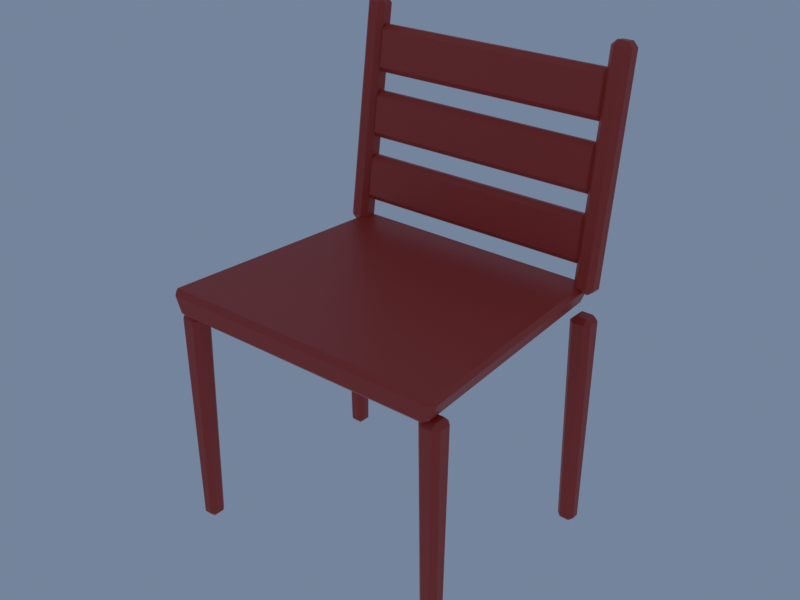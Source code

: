 # Source: StackChair.blend  (saved by Blender 4.5.92; exported with 4.5.12 LTS)
import bpy
from mathutils import Matrix  # noqa: F401  (used for matrix-valued properties, if any)

bpy.ops.wm.read_factory_settings(use_empty=True)
scene = bpy.context.scene
scene.name = 'Scene'

# ---- materials (node trees are filled in below, after node groups)
mat_mat_stackchairplastic = bpy.data.materials.new('MAT_StackChairPlastic')
mat_mat_stackchairplastic.diffuse_color = (0.5071, 0.04323, 0.02721, 1.0)

# ---- material node trees
mat_mat_stackchairplastic.use_nodes = True; mat_mat_stackchairplastic.node_tree.nodes.clear()
_N = mat_mat_stackchairplastic.node_tree.nodes; _L = mat_mat_stackchairplastic.node_tree.links
n0 = _N.new('ShaderNodeBsdfPrincipled'); n0.name = 'Principled BSDF'; n0.location = (-200, 100)
n0.inputs[0].default_value = (0.5071, 0.04323, 0.02721, 1.0)
n0.inputs[2].default_value = 0.45
n1 = _N.new('ShaderNodeOutputMaterial'); n1.name = 'Material Output'; n1.location = (200, 100)
_L.new(n0.outputs[0], n1.inputs[0])
n1.is_active_output = True

# ---- world
world_previewworld = bpy.data.worlds.new('PreviewWorld'); scene.world = world_previewworld
world_previewworld.use_nodes = True; world_previewworld.node_tree.nodes.clear()
_N = world_previewworld.node_tree.nodes; _L = world_previewworld.node_tree.links
n0 = _N.new('ShaderNodeBackground'); n0.name = 'Background'; n0.location = (-200, 100)
n0.inputs[0].default_value = (0.3185, 0.42, 0.6038, 1.0)
n0.inputs[1].default_value = 0.55
n1 = _N.new('ShaderNodeOutputWorld'); n1.name = 'World Output'; n1.location = (200, 100)
_L.new(n0.outputs[0], n1.inputs[0])
n1.is_active_output = True

# ---- meshes
me_stackchairmesh = bpy.data.meshes.new('StackChairMesh')
me_stackchairmesh.from_pydata([(-0.2531, -0.216, 0.4132), (-0.2404, -0.216, 0.405), (-0.2442, -0.225, 0.414), (0.2404, -0.216, 0.405), (0.2531, -0.216, 0.4132), (0.2442, -0.225, 0.414), (0.2116, 0.216, 0.405), (0.2139, 0.225, 0.414), (0.2239, 0.216, 0.4134), (-0.2116, 0.216, 0.405), (-0.2239, 0.216, 0.4134), (-0.2139, 0.225, 0.414), (-0.2657, -0.216, 0.4418), (-0.2562, -0.225, 0.441), (-0.2603, -0.216, 0.45), (0.2657, -0.216, 0.4418), (0.2603, -0.216, 0.45), (0.2562, -0.225, 0.441), (0.2247, 0.225, 0.441), (0.2296, 0.216, 0.45), (0.2353, 0.216, 0.4416), (-0.2353, 0.216, 0.4416), (-0.2296, 0.216, 0.45), (-0.2247, 0.225, 0.441), (-0.2606, -0.2016, 0.009), (-0.2515, -0.2015, 0.0), (-0.2516, -0.2106, 0.009), (-0.2385, -0.2015, 0.0), (-0.2294, -0.2016, 0.009), (-0.2384, -0.2106, 0.009), (-0.2385, -0.1885, 0.0), (-0.2384, -0.1794, 0.009), (-0.2294, -0.1884, 0.009), (-0.2515, -0.1885, 0.0), (-0.2606, -0.1884, 0.009), (-0.2516, -0.1794, 0.009), (-0.2644, -0.2054, 0.396), (-0.2554, -0.2144, 0.396), (-0.2555, -0.2055, 0.405), (-0.2256, -0.2054, 0.396), (-0.2345, -0.2055, 0.405), (-0.2346, -0.2144, 0.396), (-0.2346, -0.1756, 0.396), (-0.2345, -0.1845, 0.405), (-0.2256, -0.1846, 0.396), (-0.2644, -0.1846, 0.396), (-0.2555, -0.1845, 0.405), (-0.2554, -0.1756, 0.396), (-0.2606, 0.1884, 0.009), (-0.2515, 0.1885, 0.0), (-0.2516, 0.1794, 0.009), (-0.2385, 0.1885, 0.0), (-0.2294, 0.1884, 0.009), (-0.2384, 0.1794, 0.009), (-0.2385, 0.2015, 0.0), (-0.2384, 0.2106, 0.009), (-0.2294, 0.2016, 0.009), (-0.2515, 0.2015, 0.0), (-0.2606, 0.2016, 0.009), (-0.2516, 0.2106, 0.009), (-0.2644, 0.1846, 0.396), (-0.2554, 0.1756, 0.396), (-0.2555, 0.1845, 0.405), (-0.2256, 0.1846, 0.396), (-0.2345, 0.1845, 0.405), (-0.2346, 0.1756, 0.396), (-0.2346, 0.2144, 0.396), (-0.2345, 0.2055, 0.405), (-0.2256, 0.2054, 0.396), (-0.2644, 0.2054, 0.396), (-0.2555, 0.2055, 0.405), (-0.2554, 0.2144, 0.396), (0.2294, -0.2016, 0.009), (0.2385, -0.2015, 0.0), (0.2384, -0.2106, 0.009), (0.2515, -0.2015, 0.0), (0.2606, -0.2016, 0.009), (0.2516, -0.2106, 0.009), (0.2515, -0.1885, 0.0), (0.2516, -0.1794, 0.009), (0.2606, -0.1884, 0.009), (0.2385, -0.1885, 0.0), (0.2294, -0.1884, 0.009), (0.2384, -0.1794, 0.009), (0.2256, -0.2054, 0.396), (0.2346, -0.2144, 0.396), (0.2345, -0.2055, 0.405), (0.2644, -0.2054, 0.396), (0.2555, -0.2055, 0.405), (0.2554, -0.2144, 0.396), (0.2554, -0.1756, 0.396), (0.2555, -0.1845, 0.405), (0.2644, -0.1846, 0.396), (0.2256, -0.1846, 0.396), (0.2345, -0.1845, 0.405), (0.2346, -0.1756, 0.396), (0.2294, 0.1884, 0.009), (0.2385, 0.1885, 0.0), (0.2384, 0.1794, 0.009), (0.2515, 0.1885, 0.0), (0.2606, 0.1884, 0.009), (0.2516, 0.1794, 0.009), (0.2515, 0.2015, 0.0), (0.2516, 0.2106, 0.009), (0.2606, 0.2016, 0.009), (0.2385, 0.2015, 0.0), (0.2294, 0.2016, 0.009), (0.2384, 0.2106, 0.009), (0.2256, 0.1846, 0.396), (0.2346, 0.1756, 0.396), (0.2345, 0.1845, 0.405), (0.2644, 0.1846, 0.396), (0.2555, 0.1845, 0.405), (0.2554, 0.1756, 0.396), (0.2554, 0.2144, 0.396), (0.2555, 0.2055, 0.405), (0.2644, 0.2054, 0.396), (0.2256, 0.2054, 0.396), (0.2345, 0.2055, 0.405), (0.2346, 0.2144, 0.396), (-0.247, 0.1961, 0.4413), (-0.247, 0.1884, 0.4514), (-0.256, 0.1973, 0.4502), (-0.247, 0.2416, 0.8297), (-0.247, 0.2518, 0.8374), (-0.256, 0.2505, 0.8284), (-0.247, 0.2139, 0.4387), (-0.256, 0.2152, 0.4477), (-0.247, 0.2241, 0.4464), (-0.247, 0.2696, 0.8349), (-0.247, 0.2772, 0.8247), (-0.256, 0.2683, 0.8259), (-0.229, 0.1961, 0.4413), (-0.22, 0.1973, 0.4502), (-0.229, 0.1884, 0.4514), (-0.229, 0.2518, 0.8374), (-0.229, 0.2416, 0.8297), (-0.22, 0.2505, 0.8284), (-0.229, 0.2139, 0.4387), (-0.229, 0.2241, 0.4464), (-0.22, 0.2152, 0.4477), (-0.229, 0.2696, 0.8349), (-0.22, 0.2683, 0.8259), (-0.229, 0.2772, 0.8247), (0.229, 0.1961, 0.4413), (0.229, 0.1884, 0.4514), (0.22, 0.1973, 0.4502), (0.229, 0.2416, 0.8297), (0.229, 0.2518, 0.8374), (0.22, 0.2505, 0.8284), (0.229, 0.2139, 0.4387), (0.22, 0.2152, 0.4477), (0.229, 0.2241, 0.4464), (0.229, 0.2696, 0.8349), (0.229, 0.2772, 0.8247), (0.22, 0.2683, 0.8259), (0.247, 0.1961, 0.4413), (0.256, 0.1973, 0.4502), (0.247, 0.1884, 0.4514), (0.247, 0.2518, 0.8374), (0.247, 0.2416, 0.8297), (0.256, 0.2505, 0.8284), (0.247, 0.2139, 0.4387), (0.247, 0.2241, 0.4464), (0.256, 0.2152, 0.4477), (0.247, 0.2696, 0.8349), (0.256, 0.2683, 0.8259), (0.247, 0.2772, 0.8247), (-0.217, 0.2072, 0.4841), (-0.217, 0.1995, 0.4943), (-0.226, 0.2084, 0.493), (-0.217, 0.2084, 0.5577), (-0.217, 0.2186, 0.5653), (-0.226, 0.2173, 0.5564), (-0.217, 0.2151, 0.483), (-0.226, 0.2163, 0.4919), (-0.217, 0.2252, 0.4907), (-0.217, 0.2265, 0.5642), (-0.217, 0.2342, 0.5541), (-0.226, 0.2252, 0.5553), (0.217, 0.2072, 0.4841), (0.226, 0.2084, 0.493), (0.217, 0.1995, 0.4943), (0.217, 0.2186, 0.5653), (0.217, 0.2084, 0.5577), (0.226, 0.2173, 0.5564), (0.217, 0.2151, 0.483), (0.217, 0.2252, 0.4907), (0.226, 0.2163, 0.4919), (0.217, 0.2265, 0.5642), (0.226, 0.2252, 0.5553), (0.217, 0.2342, 0.5541), (-0.217, 0.2232, 0.598), (-0.217, 0.2155, 0.6082), (-0.226, 0.2244, 0.6069), (-0.217, 0.2244, 0.6716), (-0.217, 0.2346, 0.6792), (-0.226, 0.2333, 0.6703), (-0.217, 0.2311, 0.5969), (-0.226, 0.2323, 0.6058), (-0.217, 0.2413, 0.6046), (-0.217, 0.2425, 0.6781), (-0.217, 0.2502, 0.6679), (-0.226, 0.2412, 0.6692), (0.217, 0.2232, 0.598), (0.226, 0.2244, 0.6069), (0.217, 0.2155, 0.6082), (0.217, 0.2346, 0.6792), (0.217, 0.2244, 0.6716), (0.226, 0.2333, 0.6703), (0.217, 0.2311, 0.5969), (0.217, 0.2413, 0.6046), (0.226, 0.2323, 0.6058), (0.217, 0.2425, 0.6781), (0.226, 0.2412, 0.6692), (0.217, 0.2502, 0.6679), (-0.217, 0.2392, 0.7119), (-0.217, 0.2315, 0.7221), (-0.226, 0.2404, 0.7208), (-0.217, 0.2404, 0.7854), (-0.217, 0.2506, 0.7931), (-0.226, 0.2493, 0.7842), (-0.217, 0.2471, 0.7108), (-0.226, 0.2483, 0.7197), (-0.217, 0.2573, 0.7184), (-0.217, 0.2585, 0.792), (-0.217, 0.2662, 0.7818), (-0.226, 0.2573, 0.7831), (0.217, 0.2392, 0.7119), (0.226, 0.2404, 0.7208), (0.217, 0.2315, 0.7221), (0.217, 0.2506, 0.7931), (0.217, 0.2404, 0.7854), (0.226, 0.2493, 0.7842), (0.217, 0.2471, 0.7108), (0.217, 0.2573, 0.7184), (0.226, 0.2483, 0.7197), (0.217, 0.2585, 0.792), (0.226, 0.2573, 0.7831), (0.217, 0.2662, 0.7818)], [], [(0, 1, 2), (3, 4, 5), (6, 7, 8), (9, 10, 11), (12, 13, 14), (15, 16, 17), (18, 19, 20), (21, 22, 23), (24, 25, 26), (27, 28, 29), (30, 31, 32), (33, 34, 35), (36, 37, 38), (39, 40, 41), (42, 43, 44), (45, 46, 47), (48, 49, 50), (51, 52, 53), (54, 55, 56), (57, 58, 59), (60, 61, 62), (63, 64, 65), (66, 67, 68), (69, 70, 71), (72, 73, 74), (75, 76, 77), (78, 79, 80), (81, 82, 83), (84, 85, 86), (87, 88, 89), (90, 91, 92), (93, 94, 95), (96, 97, 98), (99, 100, 101), (102, 103, 104), (105, 106, 107), (108, 109, 110), (111, 112, 113), (114, 115, 116), (117, 118, 119), (120, 121, 122), (123, 124, 125), (126, 127, 128), (129, 130, 131), (132, 133, 134), (135, 136, 137), (138, 139, 140), (141, 142, 143), (144, 145, 146), (147, 148, 149), (150, 151, 152), (153, 154, 155), (156, 157, 158), (159, 160, 161), (162, 163, 164), (165, 166, 167), (168, 169, 170), (171, 172, 173), (174, 175, 176), (177, 178, 179), (180, 181, 182), (183, 184, 185), (186, 187, 188), (189, 190, 191), (192, 193, 194), (195, 196, 197), (198, 199, 200), (201, 202, 203), (204, 205, 206), (207, 208, 209), (210, 211, 212), (213, 214, 215), (216, 217, 218), (219, 220, 221), (222, 223, 224), (225, 226, 227), (228, 229, 230), (231, 232, 233), (234, 235, 236), (237, 238, 239), (2, 13, 12, 0), (1, 3, 5, 2), (4, 15, 17, 5), (13, 17, 16, 14), (3, 6, 8, 4), (7, 18, 20, 8), (15, 20, 19, 16), (6, 9, 11, 7), (10, 21, 23, 11), (18, 23, 22, 19), (0, 10, 9, 1), (14, 22, 21, 12), (26, 37, 36, 24), (25, 27, 29, 26), (28, 39, 41, 29), (37, 41, 40, 38), (27, 30, 32, 28), (31, 42, 44, 32), (39, 44, 43, 40), (30, 33, 35, 31), (34, 45, 47, 35), (42, 47, 46, 43), (24, 34, 33, 25), (38, 46, 45, 36), (50, 61, 60, 48), (49, 51, 53, 50), (52, 63, 65, 53), (61, 65, 64, 62), (51, 54, 56, 52), (55, 66, 68, 56), (63, 68, 67, 64), (54, 57, 59, 55), (58, 69, 71, 59), (66, 71, 70, 67), (48, 58, 57, 49), (62, 70, 69, 60), (74, 85, 84, 72), (73, 75, 77, 74), (76, 87, 89, 77), (85, 89, 88, 86), (75, 78, 80, 76), (79, 90, 92, 80), (87, 92, 91, 88), (78, 81, 83, 79), (82, 93, 95, 83), (90, 95, 94, 91), (72, 82, 81, 73), (86, 94, 93, 84), (98, 109, 108, 96), (97, 99, 101, 98), (100, 111, 113, 101), (109, 113, 112, 110), (99, 102, 104, 100), (103, 114, 116, 104), (111, 116, 115, 112), (102, 105, 107, 103), (106, 117, 119, 107), (114, 119, 118, 115), (96, 106, 105, 97), (110, 118, 117, 108), (126, 120, 122, 127), (121, 123, 125, 122), (124, 129, 131, 125), (130, 128, 127, 131), (138, 126, 128, 139), (129, 141, 143, 130), (142, 140, 139, 143), (132, 138, 140, 133), (141, 135, 137, 142), (136, 134, 133, 137), (120, 132, 134, 121), (135, 124, 123, 136), (150, 144, 146, 151), (145, 147, 149, 146), (148, 153, 155, 149), (154, 152, 151, 155), (162, 150, 152, 163), (153, 165, 167, 154), (166, 164, 163, 167), (156, 162, 164, 157), (165, 159, 161, 166), (160, 158, 157, 161), (144, 156, 158, 145), (159, 148, 147, 160), (174, 168, 170, 175), (169, 171, 173, 170), (172, 177, 179, 173), (178, 176, 175, 179), (186, 174, 176, 187), (177, 189, 191, 178), (190, 188, 187, 191), (180, 186, 188, 181), (189, 183, 185, 190), (184, 182, 181, 185), (168, 180, 182, 169), (183, 172, 171, 184), (198, 192, 194, 199), (193, 195, 197, 194), (196, 201, 203, 197), (202, 200, 199, 203), (210, 198, 200, 211), (201, 213, 215, 202), (214, 212, 211, 215), (204, 210, 212, 205), (213, 207, 209, 214), (208, 206, 205, 209), (192, 204, 206, 193), (207, 196, 195, 208), (222, 216, 218, 223), (217, 219, 221, 218), (220, 225, 227, 221), (226, 224, 223, 227), (234, 222, 224, 235), (225, 237, 239, 226), (238, 236, 235, 239), (228, 234, 236, 229), (237, 231, 233, 238), (232, 230, 229, 233), (216, 228, 230, 217), (231, 220, 219, 232), (10, 0, 12, 21), (2, 5, 17, 13), (9, 6, 3, 1), (4, 8, 20, 15), (7, 11, 23, 18), (22, 14, 16, 19), (34, 24, 36, 45), (26, 29, 41, 37), (33, 30, 27, 25), (28, 32, 44, 39), (31, 35, 47, 42), (46, 38, 40, 43), (58, 48, 60, 69), (50, 53, 65, 61), (57, 54, 51, 49), (52, 56, 68, 63), (55, 59, 71, 66), (70, 62, 64, 67), (82, 72, 84, 93), (74, 77, 89, 85), (81, 78, 75, 73), (76, 80, 92, 87), (79, 83, 95, 90), (94, 86, 88, 91), (106, 96, 108, 117), (98, 101, 113, 109), (105, 102, 99, 97), (100, 104, 116, 111), (103, 107, 119, 114), (118, 110, 112, 115), (126, 138, 132, 120), (122, 125, 131, 127), (134, 136, 123, 121), (141, 129, 124, 135), (128, 130, 143, 139), (140, 142, 137, 133), (150, 162, 156, 144), (146, 149, 155, 151), (158, 160, 147, 145), (165, 153, 148, 159), (152, 154, 167, 163), (164, 166, 161, 157), (174, 186, 180, 168), (170, 173, 179, 175), (182, 184, 171, 169), (189, 177, 172, 183), (176, 178, 191, 187), (188, 190, 185, 181), (198, 210, 204, 192), (194, 197, 203, 199), (206, 208, 195, 193), (213, 201, 196, 207), (200, 202, 215, 211), (212, 214, 209, 205), (222, 234, 228, 216), (218, 221, 227, 223), (230, 232, 219, 217), (237, 225, 220, 231), (224, 226, 239, 235), (236, 238, 233, 229)])
_uv = me_stackchairmesh.uv_layers.new(name='UVMap')
_uv.uv.foreach_set('vector', [0.0, 0.0, 0.0, 0.0, 0.0, 0.0, 0.0, 0.0, 0.0, 0.0, 0.0, 0.0, 0.0, 0.0, 0.0, 0.0, 0.0, 0.0, 0.0, 0.0, 0.0, 0.0, 0.0, 0.0, 0.0, 0.0, 0.0, 0.0, 0.0, 0.0, 0.0, 0.0, 0.0, 0.0, 0.0, 0.0, 0.0, 0.0, 0.0, 0.0, 0.0, 0.0, 0.0, 0.0, 0.0, 0.0, 0.0, 0.0, 0.0, 0.0, 0.0, 0.0, 0.0, 0.0, 0.0, 0.0, 0.0, 0.0, 0.0, 0.0, 0.0, 0.0, 0.0, 0.0, 0.0, 0.0, 0.0, 0.0, 0.0, 0.0, 0.0, 0.0, 0.0, 0.0, 0.0, 0.0, 0.0, 0.0, 0.0, 0.0, 0.0, 0.0, 0.0, 0.0, 0.0, 0.0, 0.0, 0.0, 0.0, 0.0, 0.0, 0.0, 0.0, 0.0, 0.0, 0.0, 0.0, 0.0, 0.0, 0.0, 0.0, 0.0, 0.0, 0.0, 0.0, 0.0, 0.0, 0.0, 0.0, 0.0, 0.0, 0.0, 0.0, 0.0, 0.0, 0.0, 0.0, 0.0, 0.0, 0.0, 0.0, 0.0, 0.0, 0.0, 0.0, 0.0, 0.0, 0.0, 0.0, 0.0, 0.0, 0.0, 0.0, 0.0, 0.0, 0.0, 0.0, 0.0, 0.0, 0.0, 0.0, 0.0, 0.0, 0.0, 0.0, 0.0, 0.0, 0.0, 0.0, 0.0, 0.0, 0.0, 0.0, 0.0, 0.0, 0.0, 0.0, 0.0, 0.0, 0.0, 0.0, 0.0, 0.0, 0.0, 0.0, 0.0, 0.0, 0.0, 0.0, 0.0, 0.0, 0.0, 0.0, 0.0, 0.0, 0.0, 0.0, 0.0, 0.0, 0.0, 0.0, 0.0, 0.0, 0.0, 0.0, 0.0, 0.0, 0.0, 0.0, 0.0, 0.0, 0.0, 0.0, 0.0, 0.0, 0.0, 0.0, 0.0, 0.0, 0.0, 0.0, 0.0, 0.0, 0.0, 0.0, 0.0, 0.0, 0.0, 0.0, 0.0, 0.0, 0.0, 0.0, 0.0, 0.0, 0.0, 0.0, 0.0, 0.0, 0.0, 0.0, 0.0, 0.0, 0.0, 0.0, 0.0, 0.0, 0.0, 0.0, 0.0, 0.0, 0.0, 0.0, 0.0, 0.0, 0.0, 0.0, 0.0, 0.0, 0.0, 0.1875, 0.6875, 0.1875, 0.75, 0.125, 0.6875, 0.6194, 0.9375, 0.625, 0.9375, 0.6194, 1.0, 0.1875, 0.5625, 0.125, 0.5625, 0.1875, 0.5, 0.625, 0.2583, 0.6194, 0.3125, 0.6194, 0.1879, 0.3125, 0.6875, 0.3806, 0.6875, 0.3789, 0.8109, 0.6656, 0.7314, 0.6194, 0.8125, 0.6194, 0.6879, 0.3125, 0.5625, 0.3789, 0.4391, 0.3806, 0.5625, 0.6656, 0.5289, 0.6194, 0.5625, 0.6194, 0.4379, 0.1875, 0.6875, 0.1875, 0.75, 0.125, 0.6875, 0.6194, 0.9375, 0.625, 0.9375, 0.6194, 1.0, 0.1875, 0.5625, 0.125, 0.5625, 0.1875, 0.5, 0.625, 0.2583, 0.6194, 0.3125, 0.6194, 0.1879, 0.3125, 0.6875, 0.3806, 0.6875, 0.3789, 0.8109, 0.6656, 0.7314, 0.6194, 0.8125, 0.6194, 0.6879, 0.3125, 0.5625, 0.3789, 0.4391, 0.3806, 0.5625, 0.6656, 0.5289, 0.6194, 0.5625, 0.6194, 0.4379, 0.13, 0.6635, 0.13, 0.75, 0.125, 0.6635, 0.5976, 0.995, 0.625, 0.995, 0.5976, 1.0, 0.13, 0.5865, 0.125, 0.5865, 0.13, 0.5, 0.625, 0.2533, 0.5976, 0.255, 0.5976, 0.1675, 0.37, 0.6635, 0.4012, 0.6635, 0.3971, 0.7542, 0.6269, 0.7193, 0.5976, 0.755, 0.5976, 0.6675, 0.37, 0.5865, 0.3971, 0.4958, 0.4012, 0.5865, 0.6269, 0.5314, 0.5976, 0.5865, 0.5976, 0.495, 0.13, 0.6635, 0.13, 0.75, 0.125, 0.6635, 0.5976, 0.995, 0.625, 0.995, 0.5976, 1.0, 0.13, 0.5865, 0.125, 0.5865, 0.13, 0.5, 0.625, 0.2533, 0.5976, 0.255, 0.5976, 0.1675, 0.37, 0.6635, 0.4012, 0.6635, 0.3971, 0.7542, 0.6269, 0.7193, 0.5976, 0.755, 0.5976, 0.6675, 0.37, 0.5865, 0.3971, 0.4958, 0.4012, 0.5865, 0.6269, 0.5314, 0.5976, 0.5865, 0.5976, 0.495, 0.13, 0.6635, 0.13, 0.75, 0.125, 0.6635, 0.5976, 0.995, 0.625, 0.995, 0.5976, 1.0, 0.13, 0.5865, 0.125, 0.5865, 0.13, 0.5, 0.625, 0.2533, 0.5976, 0.255, 0.5976, 0.1675, 0.37, 0.6635, 0.4012, 0.6635, 0.3971, 0.7542, 0.6269, 0.7193, 0.5976, 0.755, 0.5976, 0.6675, 0.37, 0.5865, 0.3971, 0.4958, 0.4012, 0.5865, 0.6269, 0.5314, 0.5976, 0.5865, 0.5976, 0.495, 0.0, 0.0, 0.0, 0.0, 0.0, 0.0, 0.0, 0.0, 0.0, 0.0, 0.0, 0.0, 0.0, 0.0, 0.0, 0.0, 0.0, 0.0, 0.0, 0.0, 0.0, 0.0, 0.0, 0.0, 0.0, 0.0, 0.0, 0.0, 0.0, 0.0, 0.0, 0.0, 0.0, 0.0, 0.0, 0.0, 0.0, 0.0, 0.0, 0.0, 0.0, 0.0, 0.0, 0.0, 0.0, 0.0, 0.0, 0.0, 0.0, 0.0, 0.0, 0.0, 0.0, 0.0, 0.0, 0.0, 0.0, 0.0, 0.0, 0.0, 0.0, 0.0, 0.0, 0.0, 0.0, 0.0, 0.0, 0.0, 0.0, 0.0, 0.0, 0.0, 0.0, 0.0, 0.0, 0.0, 0.0, 0.0, 0.0, 0.0, 0.0, 0.0, 0.0, 0.0, 0.0, 0.0, 0.0, 0.0, 0.0, 0.0, 0.0, 0.0, 0.0, 0.0, 0.0, 0.0, 0.0, 0.0, 0.0, 0.0, 0.0, 0.0, 0.0, 0.0, 0.0, 0.0, 0.0, 0.0, 0.0, 0.0, 0.0, 0.0, 0.0, 0.0, 0.0, 0.0, 0.0, 0.0, 0.0, 0.0, 0.0, 0.0, 0.0, 0.0, 0.0, 0.0, 0.0, 0.0, 0.0, 0.0, 0.0, 0.0, 0.0, 0.0, 0.0, 0.0, 0.0, 0.0, 0.0, 0.0, 0.0, 0.0, 0.0, 0.0, 0.0, 0.0, 0.0, 0.0, 0.0, 0.0, 0.0, 0.0, 0.0, 0.0, 0.0, 0.0, 0.0, 0.0, 0.0, 0.0, 0.0, 0.0, 0.0, 0.0, 0.0, 0.0, 0.0, 0.0, 0.0, 0.0, 0.0, 0.0, 0.0, 0.0, 0.0, 0.0, 0.0, 0.0, 0.0, 0.0, 0.0, 0.0, 0.0, 0.0, 0.0, 0.0, 0.0, 0.0, 0.0, 0.0, 0.0, 0.0, 0.0, 0.0, 0.0, 0.0, 0.0, 0.0, 0.0, 0.0, 0.0, 0.0, 0.0, 0.0, 0.0, 0.0, 0.0, 0.0, 0.0, 0.0, 0.0, 0.0, 0.0, 0.0, 0.0, 0.0, 0.0, 0.0, 0.0, 0.0, 0.0, 0.0, 0.0, 0.0, 0.0, 0.0, 0.0, 0.0, 0.0, 0.0, 0.0, 0.0, 0.0, 0.0, 0.0, 0.0, 0.0, 0.0, 0.0, 0.0, 0.0, 0.0, 0.0, 0.0, 0.0, 0.0, 0.0, 0.0, 0.0, 0.0, 0.0, 0.0, 0.0, 0.0, 0.0, 0.0, 0.0, 0.0, 0.0, 0.0, 0.0, 0.0, 0.0, 0.0, 0.0, 0.0, 0.0, 0.0, 0.0, 0.0, 0.0, 0.0, 0.0, 0.0, 0.0, 0.0, 0.0, 0.0, 0.0, 0.0, 0.0, 0.0, 0.0, 0.0, 0.0, 0.0, 0.0, 0.0, 0.0, 0.0, 0.0, 0.0, 0.0, 0.0, 0.0, 0.0, 0.0, 0.0, 0.0, 0.0, 0.0, 0.0, 0.0, 0.0, 0.0, 0.0, 0.0, 0.0, 0.0, 0.0, 0.0, 0.0, 0.0, 0.0, 0.0, 0.0, 0.0, 0.0, 0.0, 0.0, 0.0, 0.0, 0.0, 0.0, 0.0, 0.0, 0.0, 0.0, 0.0, 0.0, 0.0, 0.0, 0.0, 0.0, 0.0, 0.0, 0.0, 0.0, 0.0, 0.0, 0.0, 0.0, 0.0, 0.0, 0.0, 0.0, 0.0, 0.0, 0.0, 0.0, 0.0, 0.0, 0.0, 0.0, 0.0, 0.0, 0.0, 0.0, 0.0, 0.0, 0.0, 0.0, 0.0, 0.0, 0.0, 0.0, 0.0, 0.0, 0.0, 0.0, 0.0, 0.0, 0.0, 0.0, 0.0, 0.0, 0.0, 0.0, 0.0, 0.0, 0.0, 0.0, 0.0, 0.0, 0.0, 0.0, 0.0, 0.0, 0.0, 0.0, 0.0, 0.0, 0.0, 0.0, 0.0, 0.0, 0.0, 0.0, 0.0, 0.0, 0.0, 0.0, 0.0, 0.0, 0.0, 0.0, 0.0, 0.0, 0.0, 0.0, 0.0, 0.0, 0.0, 0.0, 0.0, 0.0, 0.0, 0.0, 0.0, 0.0, 0.0, 0.0, 0.0, 0.0, 0.0, 0.0, 0.0, 0.0, 0.0, 0.0, 0.0, 0.0, 0.0, 0.0, 0.0, 0.0, 0.0, 0.0, 0.0, 0.0, 0.0, 0.0, 0.0, 0.0, 0.0, 0.0, 0.0, 0.0, 0.0, 0.0, 0.0, 0.0, 0.0, 0.0, 0.0, 0.0, 0.0, 0.0, 0.0, 0.0, 0.0, 0.0, 0.0, 0.0, 0.0, 0.0, 0.0, 0.0, 0.0, 0.0, 0.0, 0.0, 0.0, 0.0, 0.0, 0.0, 0.0, 0.0, 0.0, 0.0, 0.1875, 0.5625, 0.1875, 0.6875, 0.125, 0.6875, 0.125, 0.5625, 0.3806, 0.0, 0.6194, 0.0, 0.6194, 0.0625, 0.3806, 0.0625, 0.625, 0.0625, 0.625, 0.2583, 0.6194, 0.1879, 0.6194, 0.0625, 0.6194, 0.3125, 0.3806, 0.3125, 0.3806, 0.1875, 0.6194, 0.1879, 0.3125, 0.5625, 0.1875, 0.5625, 0.1875, 0.5, 0.3789, 0.4391, 0.625, 0.2583, 0.6656, 0.5289, 0.6194, 0.4379, 0.6194, 0.3125, 0.6194, 0.5625, 0.3806, 0.5625, 0.3789, 0.4391, 0.6194, 0.4379, 0.3125, 0.6875, 0.3125, 0.5625, 0.3806, 0.5625, 0.3806, 0.6875, 0.6656, 0.5289, 0.6656, 0.7314, 0.6194, 0.6879, 0.6194, 0.5625, 0.6194, 0.8125, 0.3789, 0.8109, 0.3806, 0.6875, 0.6194, 0.6879, 0.1875, 0.6875, 0.3125, 0.6875, 0.3789, 0.8109, 0.1875, 0.75, 0.6656, 0.7314, 0.625, 0.9375, 0.6194, 0.9375, 0.6194, 0.8125, 0.1875, 0.5625, 0.1875, 0.6875, 0.125, 0.6875, 0.125, 0.5625, 0.3806, 0.0, 0.6194, 0.0, 0.6194, 0.0625, 0.3806, 0.0625, 0.625, 0.0625, 0.625, 0.2583, 0.6194, 0.1879, 0.6194, 0.0625, 0.6194, 0.3125, 0.3806, 0.3125, 0.3806, 0.1875, 0.6194, 0.1879, 0.3125, 0.5625, 0.1875, 0.5625, 0.1875, 0.5, 0.3789, 0.4391, 0.625, 0.2583, 0.6656, 0.5289, 0.6194, 0.4379, 0.6194, 0.3125, 0.6194, 0.5625, 0.3806, 0.5625, 0.3789, 0.4391, 0.6194, 0.4379, 0.3125, 0.6875, 0.3125, 0.5625, 0.3806, 0.5625, 0.3806, 0.6875, 0.6656, 0.5289, 0.6656, 0.7314, 0.6194, 0.6879, 0.6194, 0.5625, 0.6194, 0.8125, 0.3789, 0.8109, 0.3806, 0.6875, 0.6194, 0.6879, 0.1875, 0.6875, 0.3125, 0.6875, 0.3789, 0.8109, 0.1875, 0.75, 0.6656, 0.7314, 0.625, 0.9375, 0.6194, 0.9375, 0.6194, 0.8125, 0.13, 0.5865, 0.13, 0.6635, 0.125, 0.6635, 0.125, 0.5865, 0.4024, 0.0, 0.5976, 0.0, 0.5976, 0.08654, 0.4024, 0.08654, 0.625, 0.08654, 0.625, 0.2533, 0.5976, 0.1675, 0.5976, 0.08654, 0.5976, 0.255, 0.4024, 0.255, 0.4024, 0.1635, 0.5976, 0.1675, 0.37, 0.5865, 0.13, 0.5865, 0.13, 0.5, 0.3971, 0.4958, 0.625, 0.2533, 0.6269, 0.5314, 0.5976, 0.495, 0.5976, 0.255, 0.5976, 0.5865, 0.4012, 0.5865, 0.3971, 0.4958, 0.5976, 0.495, 0.37, 0.6635, 0.37, 0.5865, 0.4012, 0.5865, 0.4012, 0.6635, 0.6269, 0.5314, 0.6269, 0.7193, 0.5976, 0.6675, 0.5976, 0.5865, 0.5976, 0.755, 0.3971, 0.7542, 0.4012, 0.6635, 0.5976, 0.6675, 0.13, 0.6635, 0.37, 0.6635, 0.3971, 0.7542, 0.13, 0.75, 0.6269, 0.7193, 0.625, 0.995, 0.5976, 0.995, 0.5976, 0.755, 0.13, 0.5865, 0.13, 0.6635, 0.125, 0.6635, 0.125, 0.5865, 0.4024, 0.0, 0.5976, 0.0, 0.5976, 0.08654, 0.4024, 0.08654, 0.625, 0.08654, 0.625, 0.2533, 0.5976, 0.1675, 0.5976, 0.08654, 0.5976, 0.255, 0.4024, 0.255, 0.4024, 0.1635, 0.5976, 0.1675, 0.37, 0.5865, 0.13, 0.5865, 0.13, 0.5, 0.3971, 0.4958, 0.625, 0.2533, 0.6269, 0.5314, 0.5976, 0.495, 0.5976, 0.255, 0.5976, 0.5865, 0.4012, 0.5865, 0.3971, 0.4958, 0.5976, 0.495, 0.37, 0.6635, 0.37, 0.5865, 0.4012, 0.5865, 0.4012, 0.6635, 0.6269, 0.5314, 0.6269, 0.7193, 0.5976, 0.6675, 0.5976, 0.5865, 0.5976, 0.755, 0.3971, 0.7542, 0.4012, 0.6635, 0.5976, 0.6675, 0.13, 0.6635, 0.37, 0.6635, 0.3971, 0.7542, 0.13, 0.75, 0.6269, 0.7193, 0.625, 0.995, 0.5976, 0.995, 0.5976, 0.755, 0.13, 0.5865, 0.13, 0.6635, 0.125, 0.6635, 0.125, 0.5865, 0.4024, 0.0, 0.5976, 0.0, 0.5976, 0.08654, 0.4024, 0.08654, 0.625, 0.08654, 0.625, 0.2533, 0.5976, 0.1675, 0.5976, 0.08654, 0.5976, 0.255, 0.4024, 0.255, 0.4024, 0.1635, 0.5976, 0.1675, 0.37, 0.5865, 0.13, 0.5865, 0.13, 0.5, 0.3971, 0.4958, 0.625, 0.2533, 0.6269, 0.5314, 0.5976, 0.495, 0.5976, 0.255, 0.5976, 0.5865, 0.4012, 0.5865, 0.3971, 0.4958, 0.5976, 0.495, 0.37, 0.6635, 0.37, 0.5865, 0.4012, 0.5865, 0.4012, 0.6635, 0.6269, 0.5314, 0.6269, 0.7193, 0.5976, 0.6675, 0.5976, 0.5865, 0.5976, 0.755, 0.3971, 0.7542, 0.4012, 0.6635, 0.5976, 0.6675, 0.13, 0.6635, 0.37, 0.6635, 0.3971, 0.7542, 0.13, 0.75, 0.6269, 0.7193, 0.625, 0.995, 0.5976, 0.995, 0.5976, 0.755, 0.0, 0.0, 0.0, 0.0, 0.0, 0.0, 0.0, 0.0, 0.0, 0.0, 0.0, 0.0, 0.0, 0.0, 0.0, 0.0, 0.0, 0.0, 0.0, 0.0, 0.0, 0.0, 0.0, 0.0, 0.0, 0.0, 0.0, 0.0, 0.0, 0.0, 0.0, 0.0, 0.0, 0.0, 0.0, 0.0, 0.0, 0.0, 0.0, 0.0, 0.0, 0.0, 0.0, 0.0, 0.0, 0.0, 0.0, 0.0, 0.0, 0.0, 0.0, 0.0, 0.0, 0.0, 0.0, 0.0, 0.0, 0.0, 0.0, 0.0, 0.0, 0.0, 0.0, 0.0, 0.0, 0.0, 0.0, 0.0, 0.0, 0.0, 0.0, 0.0, 0.0, 0.0, 0.0, 0.0, 0.0, 0.0, 0.0, 0.0, 0.0, 0.0, 0.0, 0.0, 0.0, 0.0, 0.0, 0.0, 0.0, 0.0, 0.0, 0.0, 0.0, 0.0, 0.0, 0.0, 0.0, 0.0, 0.0, 0.0, 0.0, 0.0, 0.0, 0.0, 0.0, 0.0, 0.0, 0.0, 0.0, 0.0, 0.0, 0.0, 0.0, 0.0, 0.0, 0.0, 0.0, 0.0, 0.0, 0.0, 0.0, 0.0, 0.0, 0.0, 0.0, 0.0, 0.0, 0.0, 0.0, 0.0, 0.0, 0.0, 0.0, 0.0, 0.0, 0.0, 0.0, 0.0, 0.0, 0.0, 0.0, 0.0, 0.0, 0.0, 0.0, 0.0, 0.0, 0.0, 0.0, 0.0, 0.0, 0.0, 0.0, 0.0, 0.0, 0.0, 0.0, 0.0, 0.0, 0.0, 0.0, 0.0, 0.0, 0.0, 0.0, 0.0, 0.0, 0.0, 0.0, 0.0, 0.0, 0.0, 0.0, 0.0, 0.0, 0.0, 0.0, 0.0, 0.0, 0.0, 0.0, 0.0, 0.0, 0.0, 0.0, 0.0, 0.0, 0.0, 0.0, 0.0, 0.0, 0.0, 0.0, 0.0, 0.0, 0.0, 0.0, 0.0, 0.0, 0.0, 0.0, 0.0, 0.0, 0.0, 0.0, 0.0, 0.0, 0.0, 0.0, 0.0, 0.0, 0.0, 0.0, 0.0, 0.0, 0.0, 0.0, 0.0, 0.0, 0.0, 0.0, 0.0, 0.0, 0.0, 0.0, 0.0, 0.0, 0.0, 0.0, 0.0, 0.0, 0.0, 0.0, 0.0, 0.0, 0.0, 0.0, 0.0, 0.0, 0.0, 0.1875, 0.5625, 0.3125, 0.5625, 0.3125, 0.6875, 0.1875, 0.6875, 0.3806, 0.0625, 0.6194, 0.0625, 0.6194, 0.1879, 0.3806, 0.1875, 0.3789, 0.8109, 0.6194, 0.8125, 0.6194, 0.9375, 0.3806, 0.9375, 0.6656, 0.5289, 0.8125, 0.5625, 0.8125, 0.6875, 0.6656, 0.7314, 0.3806, 0.3125, 0.6194, 0.3125, 0.6194, 0.4379, 0.3789, 0.4391, 0.3806, 0.5625, 0.6194, 0.5625, 0.6194, 0.6879, 0.3806, 0.6875, 0.1875, 0.5625, 0.3125, 0.5625, 0.3125, 0.6875, 0.1875, 0.6875, 0.3806, 0.0625, 0.6194, 0.0625, 0.6194, 0.1879, 0.3806, 0.1875, 0.3789, 0.8109, 0.6194, 0.8125, 0.6194, 0.9375, 0.3806, 0.9375, 0.6656, 0.5289, 0.8125, 0.5625, 0.8125, 0.6875, 0.6656, 0.7314, 0.3806, 0.3125, 0.6194, 0.3125, 0.6194, 0.4379, 0.3789, 0.4391, 0.3806, 0.5625, 0.6194, 0.5625, 0.6194, 0.6879, 0.3806, 0.6875, 0.13, 0.5865, 0.37, 0.5865, 0.37, 0.6635, 0.13, 0.6635, 0.4024, 0.08654, 0.5976, 0.08654, 0.5976, 0.1675, 0.4024, 0.1635, 0.3971, 0.7542, 0.5976, 0.755, 0.5976, 0.995, 0.4024, 0.995, 0.6269, 0.5314, 0.87, 0.5865, 0.87, 0.6635, 0.6269, 0.7193, 0.4024, 0.255, 0.5976, 0.255, 0.5976, 0.495, 0.3971, 0.4958, 0.4012, 0.5865, 0.5976, 0.5865, 0.5976, 0.6675, 0.4012, 0.6635, 0.13, 0.5865, 0.37, 0.5865, 0.37, 0.6635, 0.13, 0.6635, 0.4024, 0.08654, 0.5976, 0.08654, 0.5976, 0.1675, 0.4024, 0.1635, 0.3971, 0.7542, 0.5976, 0.755, 0.5976, 0.995, 0.4024, 0.995, 0.6269, 0.5314, 0.87, 0.5865, 0.87, 0.6635, 0.6269, 0.7193, 0.4024, 0.255, 0.5976, 0.255, 0.5976, 0.495, 0.3971, 0.4958, 0.4012, 0.5865, 0.5976, 0.5865, 0.5976, 0.6675, 0.4012, 0.6635, 0.13, 0.5865, 0.37, 0.5865, 0.37, 0.6635, 0.13, 0.6635, 0.4024, 0.08654, 0.5976, 0.08654, 0.5976, 0.1675, 0.4024, 0.1635, 0.3971, 0.7542, 0.5976, 0.755, 0.5976, 0.995, 0.4024, 0.995, 0.6269, 0.5314, 0.87, 0.5865, 0.87, 0.6635, 0.6269, 0.7193, 0.4024, 0.255, 0.5976, 0.255, 0.5976, 0.495, 0.3971, 0.4958, 0.4012, 0.5865, 0.5976, 0.5865, 0.5976, 0.6675, 0.4012, 0.6635])
me_stackchairmesh.materials.append(mat_mat_stackchairplastic)
me_stackchairmesh.update()

# ---- objects
ob_stackchair = bpy.data.objects.new('StackChair', me_stackchairmesh)

# ---- transforms, parenting, visibility, modifiers, constraints
ob_stackchair.location = (0.0, 0.0, 0.0)

# ---- collection membership
scene.collection.objects.link(ob_stackchair)

# ---- scene / render settings (as saved in the file)
scene.frame_start = 1; scene.frame_end = 250; scene.frame_set(1)
scene.render.engine = 'BLENDER_EEVEE_NEXT'
scene.render.resolution_x = 800
scene.render.resolution_y = 600
scene.eevee.taa_render_samples = 48
scene.view_settings.view_transform = 'Standard'
bpy.context.view_layer.update()

# ---- added for rendering (the .blend has no active camera): camera
cam_auto = bpy.data.cameras.new('AutoCamera')
cam_auto.lens = 50.0
cam_auto.sensor_width = 36.0
cam_auto.clip_end = 1000.0
ob_auto_camera = bpy.data.objects.new('AutoCamera', cam_auto)
scene.collection.objects.link(ob_auto_camera)
ob_auto_camera.location = (1.02855, -1.20813, 1.24152)
ob_auto_camera.rotation_euler = (1.09748, -7.21219e-08, 0.694738)
scene.camera = ob_auto_camera
bpy.context.view_layer.update()
